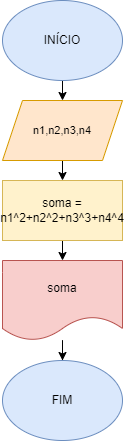

The diagram above was exported from draw.io. Its source (the exported page's mxGraphModel, read from the mxfile embedded in the PNG):
<mxGraphModel dx="1941" dy="616" grid="1" gridSize="10" guides="1" tooltips="1" connect="1" arrows="1" fold="1" page="1" pageScale="1" pageWidth="827" pageHeight="1169" math="0" shadow="0">
  <root>
    <mxCell id="0" />
    <mxCell id="1" parent="0" />
    <mxCell id="MdUTPUEAFFB-jpgnM9P4-7" style="edgeStyle=orthogonalEdgeStyle;rounded=0;orthogonalLoop=1;jettySize=auto;html=1;exitX=0.5;exitY=1;exitDx=0;exitDy=0;entryX=0.5;entryY=0;entryDx=0;entryDy=0;" edge="1" parent="1" source="MdUTPUEAFFB-jpgnM9P4-3" target="MdUTPUEAFFB-jpgnM9P4-6">
      <mxGeometry relative="1" as="geometry" />
    </mxCell>
    <mxCell id="MdUTPUEAFFB-jpgnM9P4-3" value="&lt;span style=&quot;font-size: 11px;&quot;&gt;n1,n2,n3,n4&lt;/span&gt;" style="shape=parallelogram;perimeter=parallelogramPerimeter;whiteSpace=wrap;html=1;fixedSize=1;fillColor=#ffe6cc;strokeColor=#d79b00;" vertex="1" parent="1">
      <mxGeometry x="-500" y="120" width="120" height="60" as="geometry" />
    </mxCell>
    <mxCell id="MdUTPUEAFFB-jpgnM9P4-12" style="edgeStyle=orthogonalEdgeStyle;rounded=0;orthogonalLoop=1;jettySize=auto;html=1;" edge="1" parent="1" source="MdUTPUEAFFB-jpgnM9P4-5" target="MdUTPUEAFFB-jpgnM9P4-11">
      <mxGeometry relative="1" as="geometry" />
    </mxCell>
    <mxCell id="MdUTPUEAFFB-jpgnM9P4-5" value="soma" style="shape=document;whiteSpace=wrap;html=1;boundedLbl=1;fillColor=#f8cecc;strokeColor=#b85450;" vertex="1" parent="1">
      <mxGeometry x="-500" y="280" width="120" height="80" as="geometry" />
    </mxCell>
    <mxCell id="MdUTPUEAFFB-jpgnM9P4-8" style="edgeStyle=orthogonalEdgeStyle;rounded=0;orthogonalLoop=1;jettySize=auto;html=1;exitX=0.5;exitY=1;exitDx=0;exitDy=0;entryX=0.5;entryY=0;entryDx=0;entryDy=0;" edge="1" parent="1" source="MdUTPUEAFFB-jpgnM9P4-6" target="MdUTPUEAFFB-jpgnM9P4-5">
      <mxGeometry relative="1" as="geometry" />
    </mxCell>
    <mxCell id="MdUTPUEAFFB-jpgnM9P4-6" value="soma = n1^2+n2^2+n3^3+n4^4" style="rounded=0;whiteSpace=wrap;html=1;fillColor=#fff2cc;strokeColor=#d6b656;" vertex="1" parent="1">
      <mxGeometry x="-500" y="200" width="120" height="60" as="geometry" />
    </mxCell>
    <mxCell id="MdUTPUEAFFB-jpgnM9P4-10" style="edgeStyle=orthogonalEdgeStyle;rounded=0;orthogonalLoop=1;jettySize=auto;html=1;exitX=0.5;exitY=1;exitDx=0;exitDy=0;entryX=0.5;entryY=0;entryDx=0;entryDy=0;" edge="1" parent="1" source="MdUTPUEAFFB-jpgnM9P4-9" target="MdUTPUEAFFB-jpgnM9P4-3">
      <mxGeometry relative="1" as="geometry" />
    </mxCell>
    <mxCell id="MdUTPUEAFFB-jpgnM9P4-9" value="INÍCIO" style="ellipse;whiteSpace=wrap;html=1;fillColor=#dae8fc;strokeColor=#6c8ebf;" vertex="1" parent="1">
      <mxGeometry x="-500" y="20" width="120" height="80" as="geometry" />
    </mxCell>
    <mxCell id="MdUTPUEAFFB-jpgnM9P4-11" value="FIM" style="ellipse;whiteSpace=wrap;html=1;fillColor=#dae8fc;strokeColor=#6c8ebf;" vertex="1" parent="1">
      <mxGeometry x="-500" y="380" width="120" height="80" as="geometry" />
    </mxCell>
  </root>
</mxGraphModel>